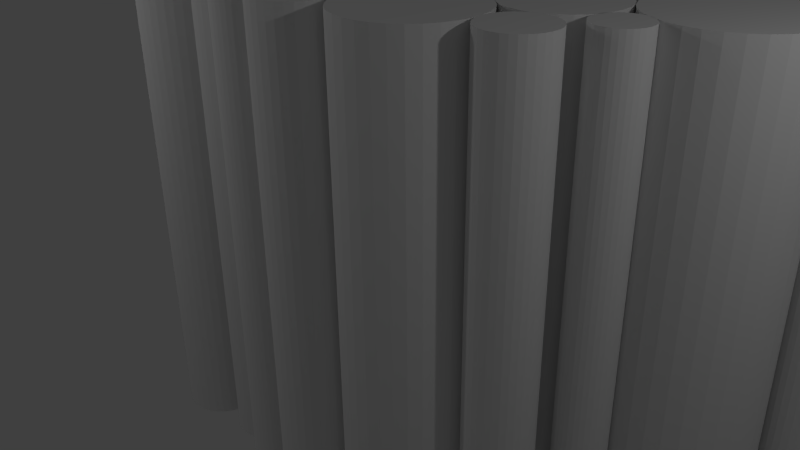 # Source: Tree_Logs.blend  (saved by Blender 2.76.0; exported with 4.5.12 LTS)
import bpy
from mathutils import Matrix  # noqa: F401  (used for matrix-valued properties, if any)

bpy.ops.wm.read_factory_settings(use_empty=True)
scene = bpy.context.scene
scene.name = 'Scene'

# ---- collections
col_collection_1 = bpy.data.collections.new('Collection 1'); scene.collection.children.link(col_collection_1)

# ---- materials (node trees are filled in below, after node groups)
mat_material_001 = bpy.data.materials.new('Material.001')
mat_material_001.alpha_threshold = 0.0
mat_material_001.use_transparent_shadow = False
mat_material_001.roughness = 0.5

# ---- material node trees

# ---- world
world_world = bpy.data.worlds.new('World'); scene.world = world_world
world_world.color = (0.05088, 0.05088, 0.05088)
world_world.use_sun_shadow = False
world_world.sun_shadow_jitter_overblur = 0.0
world_world.cycles.sampling_method = 'MANUAL'
world_world.cycles.sample_map_resolution = 256

# ---- cameras
cam_camera = bpy.data.cameras.new('Camera')
cam_camera.clip_end = 100.0
cam_camera.lens = 35.0
cam_camera.sensor_width = 32.0
cam_camera.sensor_height = 18.0
cam_camera.ortho_scale = 7.314
cam_camera.dof.focus_distance = 0.0
cam_camera.dof.aperture_fstop = 128.0

# ---- lights
light_lamp = bpy.data.lights.new('Lamp', 'POINT')
light_lamp.transmission_factor = 0.0
light_lamp.cutoff_distance = 30.0
light_lamp.energy = 100.0
light_lamp.shadow_buffer_clip_start = 1.001
light_lamp.shadow_soft_size = 0.1
light_lamp.shadow_maximum_resolution = 0.006
light_lamp.use_absolute_resolution = True
light_lamp.cycles.use_multiple_importance_sampling = False

# ---- meshes
me_cylinder_028 = bpy.data.meshes.new('Cylinder.028')
me_cylinder_028.from_pydata([(0.0, 1.0, -1.0), (0.0, 1.0, 1.0), (0.1951, 0.9808, -1.0), (0.1951, 0.9808, 1.0), (0.3827, 0.9239, -1.0), (0.3827, 0.9239, 1.0), (0.5556, 0.8315, -1.0), (0.5556, 0.8315, 1.0), (0.7071, 0.7071, -1.0), (0.7071, 0.7071, 1.0), (0.8315, 0.5556, -1.0), (0.8315, 0.5556, 1.0), (0.9239, 0.3827, -1.0), (0.9239, 0.3827, 1.0), (0.9808, 0.1951, -1.0), (0.9808, 0.1951, 1.0), (1.0, 7.55e-08, -1.0), (1.0, 7.55e-08, 1.0), (0.9808, -0.1951, -1.0), (0.9808, -0.1951, 1.0), (0.9239, -0.3827, -1.0), (0.9239, -0.3827, 1.0), (0.8315, -0.5556, -1.0), (0.8315, -0.5556, 1.0), (0.7071, -0.7071, -1.0), (0.7071, -0.7071, 1.0), (0.5556, -0.8315, -1.0), (0.5556, -0.8315, 1.0), (0.3827, -0.9239, -1.0), (0.3827, -0.9239, 1.0), (0.1951, -0.9808, -1.0), (0.1951, -0.9808, 1.0), (-3.258e-07, -1.0, -1.0), (-3.258e-07, -1.0, 1.0), (-0.1951, -0.9808, -1.0), (-0.1951, -0.9808, 1.0), (-0.3827, -0.9239, -1.0), (-0.3827, -0.9239, 1.0), (-0.5556, -0.8315, -1.0), (-0.5556, -0.8315, 1.0), (-0.7071, -0.7071, -1.0), (-0.7071, -0.7071, 1.0), (-0.8315, -0.5556, -1.0), (-0.8315, -0.5556, 1.0), (-0.9239, -0.3827, -1.0), (-0.9239, -0.3827, 1.0), (-0.9808, -0.1951, -1.0), (-0.9808, -0.1951, 1.0), (-1.0, 9.656e-07, -1.0), (-1.0, 9.656e-07, 1.0), (-0.9808, 0.1951, -1.0), (-0.9808, 0.1951, 1.0), (-0.9239, 0.3827, -1.0), (-0.9239, 0.3827, 1.0), (-0.8315, 0.5556, -1.0), (-0.8315, 0.5556, 1.0), (-0.7071, 0.7071, -1.0), (-0.7071, 0.7071, 1.0), (-0.5556, 0.8315, -1.0), (-0.5556, 0.8315, 1.0), (-0.3827, 0.9239, -1.0), (-0.3827, 0.9239, 1.0), (-0.1951, 0.9808, -1.0), (-0.1951, 0.9808, 1.0)], [], [(0, 1, 3, 2), (2, 3, 5, 4), (4, 5, 7, 6), (6, 7, 9, 8), (8, 9, 11, 10), (10, 11, 13, 12), (12, 13, 15, 14), (14, 15, 17, 16), (16, 17, 19, 18), (18, 19, 21, 20), (20, 21, 23, 22), (22, 23, 25, 24), (24, 25, 27, 26), (26, 27, 29, 28), (28, 29, 31, 30), (30, 31, 33, 32), (32, 33, 35, 34), (34, 35, 37, 36), (36, 37, 39, 38), (38, 39, 41, 40), (40, 41, 43, 42), (42, 43, 45, 44), (44, 45, 47, 46), (46, 47, 49, 48), (48, 49, 51, 50), (50, 51, 53, 52), (52, 53, 55, 54), (54, 55, 57, 56), (56, 57, 59, 58), (58, 59, 61, 60), (3, 1, 63, 61, 59, 57, 55, 53, 51, 49, 47, 45, 43, 41, 39, 37, 35, 33, 31, 29, 27, 25, 23, 21, 19, 17, 15, 13, 11, 9, 7, 5), (62, 63, 1, 0), (60, 61, 63, 62), (0, 2, 4, 6, 8, 10, 12, 14, 16, 18, 20, 22, 24, 26, 28, 30, 32, 34, 36, 38, 40, 42, 44, 46, 48, 50, 52, 54, 56, 58, 60, 62)])
_uv = me_cylinder_028.uv_layers.new(name='UVMap')
_uv.uv.foreach_set('vector', [8.309e-05, 0.9999, 8.571e-05, 9.936e-05, 0.02166, 9.942e-05, 0.02165, 0.9999, 0.02165, 0.9999, 0.02166, 9.942e-05, 0.04323, 9.948e-05, 0.04322, 0.9999, 0.04322, 0.9999, 0.04323, 9.948e-05, 0.0648, 9.957e-05, 0.06479, 0.9999, 0.06479, 0.9999, 0.0648, 9.957e-05, 0.08637, 9.957e-05, 0.08637, 0.9999, 0.08637, 0.9999, 0.08637, 9.957e-05, 0.1079, 9.957e-05, 0.1079, 0.9999, 0.1079, 0.9999, 0.1079, 9.957e-05, 0.1295, 9.942e-05, 0.1295, 0.9999, 0.1295, 0.9999, 0.1295, 9.942e-05, 0.1511, 9.912e-05, 0.1511, 0.9999, 0.1511, 0.9999, 0.1511, 9.912e-05, 0.1726, 9.921e-05, 0.1726, 0.9999, 0.1726, 0.9999, 0.1726, 9.921e-05, 0.1942, 9.868e-05, 0.1942, 0.9999, 0.1942, 0.9999, 0.1942, 9.868e-05, 0.2158, 9.841e-05, 0.2158, 0.9999, 0.2158, 0.9999, 0.2158, 9.841e-05, 0.2374, 9.826e-05, 0.2374, 0.9999, 0.2374, 0.9999, 0.2374, 9.826e-05, 0.2589, 9.772e-05, 0.2589, 0.9999, 0.2589, 0.9999, 0.2589, 9.772e-05, 0.2805, 9.736e-05, 0.2805, 0.9999, 0.2805, 0.9999, 0.2805, 9.736e-05, 0.3021, 9.686e-05, 0.3021, 0.9999, 0.3021, 0.9999, 0.3021, 9.686e-05, 0.3236, 9.665e-05, 0.3236, 0.9999, 0.3236, 0.9999, 0.3236, 9.665e-05, 0.3452, 9.605e-05, 0.3452, 0.9999, 0.3452, 0.9999, 0.3452, 9.605e-05, 0.3668, 9.546e-05, 0.3668, 0.9999, 0.3668, 0.9999, 0.3668, 9.546e-05, 0.3884, 9.501e-05, 0.3884, 0.9999, 0.3884, 0.9999, 0.3884, 9.501e-05, 0.4099, 9.444e-05, 0.4099, 0.9999, 0.4099, 0.9999, 0.4099, 9.444e-05, 0.4315, 9.364e-05, 0.4315, 0.9999, 0.4315, 0.9999, 0.4315, 9.364e-05, 0.4531, 9.283e-05, 0.4531, 0.9999, 0.4531, 0.9999, 0.4531, 9.283e-05, 0.4746, 9.224e-05, 0.4746, 0.9999, 0.4746, 0.9999, 0.4746, 9.224e-05, 0.4962, 9.164e-05, 0.4962, 0.9999, 0.4962, 0.9999, 0.4962, 9.164e-05, 0.5178, 9.063e-05, 0.5178, 0.9999, 0.5178, 0.9999, 0.5178, 9.063e-05, 0.5393, 8.973e-05, 0.5393, 0.9999, 0.5393, 0.9999, 0.5393, 8.973e-05, 0.5609, 8.902e-05, 0.5609, 0.9999, 0.5609, 0.9999, 0.5609, 8.902e-05, 0.5825, 8.813e-05, 0.5825, 0.9999, 0.5825, 0.9999, 0.5825, 8.813e-05, 0.6041, 8.717e-05, 0.6041, 0.9999, 0.6041, 0.9999, 0.6041, 8.717e-05, 0.6256, 8.622e-05, 0.6256, 0.9999, 0.6256, 0.9999, 0.6256, 8.622e-05, 0.6472, 8.512e-05, 0.6472, 0.9999, 0.9705, 0.3754, 0.9579, 0.3943, 0.9418, 0.4105, 0.9228, 0.4231, 0.9017, 0.4318, 0.8794, 0.4363, 0.8566, 0.4363, 0.8343, 0.4318, 0.8132, 0.4231, 0.7942, 0.4105, 0.7781, 0.3943, 0.7655, 0.3754, 0.7567, 0.3543, 0.7523, 0.332, 0.7523, 0.3092, 0.7567, 0.2868, 0.7655, 0.2658, 0.7781, 0.2468, 0.7942, 0.2307, 0.8132, 0.2181, 0.8343, 0.2093, 0.8566, 0.2049, 0.8794, 0.2049, 0.9017, 0.2093, 0.9228, 0.2181, 0.9418, 0.2307, 0.9579, 0.2468, 0.9705, 0.2658, 0.9793, 0.2868, 0.9837, 0.3092, 0.9837, 0.332, 0.9793, 0.3543, 0.6688, 0.9999, 0.6688, 8.416e-05, 0.6903, 8.309e-05, 0.6903, 0.9999, 0.6472, 0.9999, 0.6472, 8.512e-05, 0.6688, 8.416e-05, 0.6688, 0.9999, 0.7516, 0.3089, 0.7561, 0.2864, 0.7648, 0.2653, 0.7775, 0.2463, 0.7937, 0.2301, 0.8127, 0.2174, 0.8339, 0.2087, 0.8563, 0.2042, 0.8792, 0.2042, 0.9016, 0.2087, 0.9227, 0.2174, 0.9417, 0.2301, 0.9579, 0.2463, 0.9706, 0.2653, 0.9794, 0.2864, 0.9838, 0.3089, 0.9838, 0.3317, 0.9794, 0.3542, 0.9706, 0.3753, 0.9579, 0.3943, 0.9417, 0.4105, 0.9227, 0.4232, 0.9016, 0.4319, 0.8792, 0.4364, 0.8563, 0.4364, 0.8339, 0.4319, 0.8127, 0.4232, 0.7937, 0.4105, 0.7775, 0.3943, 0.7648, 0.3753, 0.7561, 0.3542, 0.7516, 0.3317])
me_cylinder_028.materials.append(mat_material_001)
me_cylinder_028.use_remesh_preserve_volume = False
me_cylinder_028.use_remesh_preserve_attributes = False
me_cylinder_028.use_mirror_vertex_groups = False
me_cylinder_028.update()

# ---- objects
ob_lamp_003 = bpy.data.objects.new('Lamp.003', light_lamp)
ob_lamp_002 = bpy.data.objects.new('Lamp.002', light_lamp)
ob_lamp_001 = bpy.data.objects.new('Lamp.001', light_lamp)
ob_cylinder_049 = bpy.data.objects.new('Cylinder.049', me_cylinder_028)
ob_cylinder_048 = bpy.data.objects.new('Cylinder.048', me_cylinder_028)
ob_cylinder_047 = bpy.data.objects.new('Cylinder.047', me_cylinder_028)
ob_cylinder_046 = bpy.data.objects.new('Cylinder.046', me_cylinder_028)
ob_cylinder_045 = bpy.data.objects.new('Cylinder.045', me_cylinder_028)
ob_cylinder_044 = bpy.data.objects.new('Cylinder.044', me_cylinder_028)
ob_cylinder_043 = bpy.data.objects.new('Cylinder.043', me_cylinder_028)
ob_cylinder_042 = bpy.data.objects.new('Cylinder.042', me_cylinder_028)
ob_cylinder_041 = bpy.data.objects.new('Cylinder.041', me_cylinder_028)
ob_cylinder_040 = bpy.data.objects.new('Cylinder.040', me_cylinder_028)
ob_cylinder_039 = bpy.data.objects.new('Cylinder.039', me_cylinder_028)
ob_cylinder_038 = bpy.data.objects.new('Cylinder.038', me_cylinder_028)
ob_cylinder_037 = bpy.data.objects.new('Cylinder.037', me_cylinder_028)
ob_cylinder_036 = bpy.data.objects.new('Cylinder.036', me_cylinder_028)
ob_cylinder_035 = bpy.data.objects.new('Cylinder.035', me_cylinder_028)
ob_cylinder_034 = bpy.data.objects.new('Cylinder.034', me_cylinder_028)
ob_cylinder_033 = bpy.data.objects.new('Cylinder.033', me_cylinder_028)
ob_cylinder_032 = bpy.data.objects.new('Cylinder.032', me_cylinder_028)
ob_cylinder_031 = bpy.data.objects.new('Cylinder.031', me_cylinder_028)
ob_cylinder_030 = bpy.data.objects.new('Cylinder.030', me_cylinder_028)
ob_cylinder_029 = bpy.data.objects.new('Cylinder.029', me_cylinder_028)
ob_cylinder_028 = bpy.data.objects.new('Cylinder.028', me_cylinder_028)
ob_cylinder_027 = bpy.data.objects.new('Cylinder.027', me_cylinder_028)
ob_cylinder_026 = bpy.data.objects.new('Cylinder.026', me_cylinder_028)
ob_cylinder_025 = bpy.data.objects.new('Cylinder.025', me_cylinder_028)
ob_cylinder_024 = bpy.data.objects.new('Cylinder.024', me_cylinder_028)
ob_cylinder_023 = bpy.data.objects.new('Cylinder.023', me_cylinder_028)
ob_cylinder_022 = bpy.data.objects.new('Cylinder.022', me_cylinder_028)
ob_cylinder_021 = bpy.data.objects.new('Cylinder.021', me_cylinder_028)
ob_cylinder_020 = bpy.data.objects.new('Cylinder.020', me_cylinder_028)
ob_cylinder_019 = bpy.data.objects.new('Cylinder.019', me_cylinder_028)
ob_cylinder_018 = bpy.data.objects.new('Cylinder.018', me_cylinder_028)
ob_cylinder_017 = bpy.data.objects.new('Cylinder.017', me_cylinder_028)
ob_cylinder_016 = bpy.data.objects.new('Cylinder.016', me_cylinder_028)
ob_cylinder_015 = bpy.data.objects.new('Cylinder.015', me_cylinder_028)
ob_cylinder_014 = bpy.data.objects.new('Cylinder.014', me_cylinder_028)
ob_cylinder_013 = bpy.data.objects.new('Cylinder.013', me_cylinder_028)
ob_cylinder_012 = bpy.data.objects.new('Cylinder.012', me_cylinder_028)
ob_cylinder_011 = bpy.data.objects.new('Cylinder.011', me_cylinder_028)
ob_cylinder_010 = bpy.data.objects.new('Cylinder.010', me_cylinder_028)
ob_cylinder_009 = bpy.data.objects.new('Cylinder.009', me_cylinder_028)
ob_cylinder_008 = bpy.data.objects.new('Cylinder.008', me_cylinder_028)
ob_cylinder_007 = bpy.data.objects.new('Cylinder.007', me_cylinder_028)
ob_cylinder_006 = bpy.data.objects.new('Cylinder.006', me_cylinder_028)
ob_cylinder_005 = bpy.data.objects.new('Cylinder.005', me_cylinder_028)
ob_cylinder_004 = bpy.data.objects.new('Cylinder.004', me_cylinder_028)
ob_cylinder_003 = bpy.data.objects.new('Cylinder.003', me_cylinder_028)
ob_cylinder_002 = bpy.data.objects.new('Cylinder.002', me_cylinder_028)
ob_cylinder_001 = bpy.data.objects.new('Cylinder.001', me_cylinder_028)
ob_cylinder = bpy.data.objects.new('Cylinder', me_cylinder_028)
ob_lamp = bpy.data.objects.new('Lamp', light_lamp)
ob_camera = bpy.data.objects.new('Camera', cam_camera)

# ---- transforms, parenting, visibility, modifiers, constraints
ob_lamp_003.location = (-11.93, 1.71, 5.168)
ob_lamp_003.rotation_euler = (0.6503, 0.05522, 1.866)
ob_lamp_003.lock_rotations_4d = False
ob_lamp_003.empty_display_type = 'ARROWS'
ob_lamp_003.color = (0.0, 0.0, 0.0, 0.0)
ob_lamp_003.lineart.crease_threshold = 0.0
ob_lamp_002.location = (0.9205, 14.07, 5.399)
ob_lamp_002.rotation_euler = (0.6503, 0.05522, 1.866)
ob_lamp_002.lock_rotations_4d = False
ob_lamp_002.empty_display_type = 'ARROWS'
ob_lamp_002.color = (0.0, 0.0, 0.0, 0.0)
ob_lamp_002.lineart.crease_threshold = 0.0
ob_lamp_001.location = (-3.754, -5.729, 5.168)
ob_lamp_001.rotation_euler = (0.6503, 0.05522, 1.866)
ob_lamp_001.lock_rotations_4d = False
ob_lamp_001.empty_display_type = 'ARROWS'
ob_lamp_001.color = (0.0, 0.0, 0.0, 0.0)
ob_lamp_001.lineart.crease_threshold = 0.0
ob_cylinder_049.location = (-5.706, 6.041, -1.057e-07)
ob_cylinder_049.rotation_euler = (0.0, 0.0, 6.769)
ob_cylinder_049.scale = (0.4317, 0.4317, 3.371)
ob_cylinder_049.lineart.crease_threshold = 0.0
ob_cylinder_048.location = (-5.866, 4.006, -8.26e-08)
ob_cylinder_048.rotation_euler = (0.0, 0.0, 6.769)
ob_cylinder_048.scale = (0.2892, 0.2892, 3.371)
ob_cylinder_048.lineart.crease_threshold = 0.0
ob_cylinder_047.location = (6.322, 3.302, -1.314e-07)
ob_cylinder_047.rotation_euler = (0.0, 0.0, 3.046)
ob_cylinder_047.scale = (-0.4739, -0.4739, 3.371)
ob_cylinder_047.lineart.crease_threshold = 0.0
ob_cylinder_046.location = (5.569, 2.192, -1.391e-07)
ob_cylinder_046.rotation_euler = (0.0, -0.0, 3.27)
ob_cylinder_046.scale = (-0.4241, -0.4241, 3.371)
ob_cylinder_046.lineart.crease_threshold = 0.0
ob_cylinder_045.location = (3.315, -0.442, -1.396e-07)
ob_cylinder_045.rotation_euler = (0.0, -0.0, 1.289)
ob_cylinder_045.scale = (-0.4241, -0.4241, 3.371)
ob_cylinder_045.lineart.crease_threshold = 0.0
ob_cylinder_044.location = (3.93, 0.2593, -1.396e-07)
ob_cylinder_044.rotation_euler = (0.0, -0.0, 2.478)
ob_cylinder_044.scale = (-0.3163, -0.3163, 3.371)
ob_cylinder_044.lineart.crease_threshold = 0.0
ob_cylinder_043.location = (-4.639, 4.797, -7.339e-08)
ob_cylinder_043.rotation_euler = (0.0, -0.0, 2.567)
ob_cylinder_043.scale = (0.28, 0.28, 3.371)
ob_cylinder_043.lineart.crease_threshold = 0.0
ob_cylinder_042.location = (6.517, 5.21, -9.707e-08)
ob_cylinder_042.rotation_euler = (0.0, -0.0, 0.8039)
ob_cylinder_042.scale = (0.3988, 0.3988, 3.371)
ob_cylinder_042.lineart.crease_threshold = 0.0
ob_cylinder_041.location = (6.234, 4.13, -9.707e-08)
ob_cylinder_041.rotation_euler = (0.0, -0.0, 0.8039)
ob_cylinder_041.scale = (0.3553, 0.3553, 3.371)
ob_cylinder_041.lineart.crease_threshold = 0.0
ob_cylinder_040.location = (-5.814, 3.292, -7.689e-08)
ob_cylinder_040.rotation_euler = (0.0, -0.0, 3.612)
ob_cylinder_040.scale = (0.4171, 0.4171, 3.371)
ob_cylinder_040.lineart.crease_threshold = 0.0
ob_cylinder_039.location = (-3.118, -0.2108, -1.189e-07)
ob_cylinder_039.rotation_euler = (0.0, -0.0, 3.482)
ob_cylinder_039.scale = (-0.274, -0.274, 3.371)
ob_cylinder_039.lineart.crease_threshold = 0.0
ob_cylinder_038.location = (-3.771, 0.248, -1.189e-07)
ob_cylinder_038.rotation_euler = (0.0, -0.0, 3.482)
ob_cylinder_038.scale = (-0.5244, -0.5244, 3.371)
ob_cylinder_038.lineart.crease_threshold = 0.0
ob_cylinder_037.location = (-5.365, 2.238, -8.831e-08)
ob_cylinder_037.rotation_euler = (0.0, -0.0, 3.482)
ob_cylinder_037.scale = (0.7377, 0.7377, 3.371)
ob_cylinder_037.lineart.crease_threshold = 0.0
ob_cylinder_036.location = (-5.626, 4.948, -7.348e-08)
ob_cylinder_036.rotation_euler = (0.0, -0.0, 2.567)
ob_cylinder_036.scale = (0.6797, 0.6797, 3.371)
ob_cylinder_036.lineart.crease_threshold = 0.0
ob_cylinder_035.location = (5.843, 5.655, -9.824e-08)
ob_cylinder_035.rotation_euler = (0.0, -0.0, 0.8039)
ob_cylinder_035.scale = (-0.4152, -0.4152, 3.371)
ob_cylinder_035.lineart.crease_threshold = 0.0
ob_cylinder_034.location = (5.621, 2.931, -9.824e-08)
ob_cylinder_034.rotation_euler = (0.0, -0.0, 0.8039)
ob_cylinder_034.scale = (-0.3163, -0.3163, 3.371)
ob_cylinder_034.lineart.crease_threshold = 0.0
ob_cylinder_033.location = (5.759, 4.786, -1e-07)
ob_cylinder_033.rotation_euler = (0.0, -0.0, 0.8039)
ob_cylinder_033.scale = (-0.4616, -0.4616, 3.371)
ob_cylinder_033.lineart.crease_threshold = 0.0
ob_cylinder_032.location = (5.328, 3.809, -1.069e-07)
ob_cylinder_032.rotation_euler = (0.0, -0.0, 0.8039)
ob_cylinder_032.scale = (0.6072, 0.6072, 3.371)
ob_cylinder_032.lineart.crease_threshold = 0.0
ob_cylinder_031.location = (4.823, 2.785, -1.002e-07)
ob_cylinder_031.rotation_euler = (0.0, 0.0, -0.8035)
ob_cylinder_031.scale = (0.5009, 0.5009, 3.371)
ob_cylinder_031.lineart.crease_threshold = 0.0
ob_cylinder_030.location = (4.458, 1.388, -7.581e-08)
ob_cylinder_030.rotation_euler = (0.0, 0.0, 5.253)
ob_cylinder_030.scale = (0.9432, 0.9432, 3.371)
ob_cylinder_030.lineart.crease_threshold = 0.0
ob_cylinder_029.location = (-4.798, 3.798, -8.211e-08)
ob_cylinder_029.rotation_euler = (0.0, -0.0, 4.095)
ob_cylinder_029.scale = (0.7257, 0.7257, 3.371)
ob_cylinder_029.lineart.crease_threshold = 0.0
ob_cylinder_028.location = (-4.198, 2.698, -7.581e-08)
ob_cylinder_028.rotation_euler = (0.0, -0.0, 2.567)
ob_cylinder_028.scale = (0.518, 0.518, 3.371)
ob_cylinder_028.lineart.crease_threshold = 0.0
ob_cylinder_027.location = (-4.255, 1.372, -7.9e-08)
ob_cylinder_027.rotation_euler = (0.0, -0.0, 2.051)
ob_cylinder_027.scale = (0.7011, 0.7011, 3.371)
ob_cylinder_027.lineart.crease_threshold = 0.0
ob_cylinder_026.location = (-4.414, 5.93, -7.792e-08)
ob_cylinder_026.rotation_euler = (0.0, -0.0, 2.051)
ob_cylinder_026.scale = (0.8766, 0.8766, 3.371)
ob_cylinder_026.lineart.crease_threshold = 0.0
ob_cylinder_025.location = (4.564, 5.412, -1.36e-07)
ob_cylinder_025.rotation_euler = (0.0, -0.0, 2.051)
ob_cylinder_025.scale = (0.8766, 0.8766, 3.371)
ob_cylinder_025.lineart.crease_threshold = 0.0
ob_cylinder_024.location = (-3.744, 4.626, -7.28e-08)
ob_cylinder_024.rotation_euler = (0.0, -0.0, 0.1243)
ob_cylinder_024.scale = (0.6052, 0.6052, 3.371)
ob_cylinder_024.lineart.crease_threshold = 0.0
ob_cylinder_023.location = (4.122, 3.983, -6.981e-08)
ob_cylinder_023.rotation_euler = (0.0, -0.0, 0.1243)
ob_cylinder_023.scale = (0.6052, 0.6052, 3.371)
ob_cylinder_023.lineart.crease_threshold = 0.0
ob_cylinder_022.location = (2.399, 2.65, -4.844e-08)
ob_cylinder_022.rotation_euler = (0.0, 0.0, -0.8035)
ob_cylinder_022.scale = (0.4149, 0.4149, 3.371)
ob_cylinder_022.lineart.crease_threshold = 0.0
ob_cylinder_021.location = (-3.065, 3.415, 0.01294)
ob_cylinder_021.rotation_euler = (0.0, -0.0, 0.7194)
ob_cylinder_021.scale = (0.814, 0.814, 3.371)
ob_cylinder_021.lineart.crease_threshold = 0.0
ob_cylinder_020.location = (-3.327, 2.163, 0.01294)
ob_cylinder_020.rotation_euler = (0.0, -0.0, 0.7194)
ob_cylinder_020.scale = (0.5103, 0.5103, 3.371)
ob_cylinder_020.lineart.crease_threshold = 0.0
ob_cylinder_019.location = (3.549, 2.772, -5.96e-08)
ob_cylinder_019.rotation_euler = (0.0, -0.0, 0.7194)
ob_cylinder_019.scale = (0.7301, 0.7301, 3.371)
ob_cylinder_019.lineart.crease_threshold = 0.0
ob_cylinder_018.location = (2.746, 1.76, -5.96e-08)
ob_cylinder_018.rotation_euler = (0.0, -0.0, 0.7194)
ob_cylinder_018.scale = (0.5449, 0.5449, 3.371)
ob_cylinder_018.lineart.crease_threshold = 0.0
ob_cylinder_017.location = (-2.129, 2.263, -6.706e-08)
ob_cylinder_017.rotation_euler = (0.0, -0.0, -3.549)
ob_cylinder_017.scale = (0.6903, 0.6903, 3.371)
ob_cylinder_017.lineart.crease_threshold = 0.0
ob_cylinder_016.location = (-2.539, 0.04441, -6.706e-08)
ob_cylinder_016.rotation_euler = (0.0, -0.0, 1.471)
ob_cylinder_016.scale = (0.3664, 0.3664, 3.371)
ob_cylinder_016.lineart.crease_threshold = 0.0
ob_cylinder_015.location = (-2.888, 1.066, 0.0)
ob_cylinder_015.rotation_euler = (0.0, -0.0, -2.276)
ob_cylinder_015.scale = (0.6903, 0.6903, 3.371)
ob_cylinder_015.lineart.crease_threshold = 0.0
ob_cylinder_014.location = (3.009, 0.6301, 0.0)
ob_cylinder_014.rotation_euler = (0.0, 0.0, -0.9873)
ob_cylinder_014.scale = (0.6903, 0.6903, 3.371)
ob_cylinder_014.lineart.crease_threshold = 0.0
ob_cylinder_013.location = (0.21, 2.113, -2.887e-08)
ob_cylinder_013.rotation_euler = (0.0, -0.0, -2.904)
ob_cylinder_013.scale = (0.6173, 0.6173, 3.371)
ob_cylinder_013.lineart.crease_threshold = 0.0
ob_cylinder_012.location = (1.504, 1.977, -2.98e-08)
ob_cylinder_012.rotation_euler = (0.0, 0.0, -2.477)
ob_cylinder_012.scale = (0.6903, 0.6903, 3.371)
ob_cylinder_012.lineart.crease_threshold = 0.0
ob_cylinder_011.location = (-0.9716, 1.848, -6.706e-08)
ob_cylinder_011.rotation_euler = (0.0, -0.0, -3.549)
ob_cylinder_011.scale = (0.5289, 0.5289, 3.371)
ob_cylinder_011.lineart.crease_threshold = 0.0
ob_cylinder_010.location = (1.814, 0.8057, -7.451e-09)
ob_cylinder_010.rotation_euler = (0.0, -0.0, -1.405)
ob_cylinder_010.scale = (0.5516, 0.5516, 3.371)
ob_cylinder_010.lineart.crease_threshold = 0.0
ob_cylinder_009.location = (2.059, -0.5712, -5.96e-08)
ob_cylinder_009.rotation_euler = (0.0, -0.0, -1.017)
ob_cylinder_009.scale = (0.8429, 0.8429, 3.371)
ob_cylinder_009.lineart.crease_threshold = 0.0
ob_cylinder_008.location = (0.7517, -0.9829, 7.451e-09)
ob_cylinder_008.rotation_euler = (0.0, -0.0, 0.7194)
ob_cylinder_008.scale = (0.5404, 0.5404, 3.371)
ob_cylinder_008.lineart.crease_threshold = 0.0
ob_cylinder_007.location = (-0.1975, -1.04, 0.0)
ob_cylinder_007.rotation_euler = (0.0, -0.0, 0.7194)
ob_cylinder_007.scale = (0.3594, 0.3594, 3.371)
ob_cylinder_007.lineart.crease_threshold = 0.0
ob_cylinder_006.location = (0.7436, 1.002, -5.96e-08)
ob_cylinder_006.rotation_euler = (0.0, -0.0, 0.7194)
ob_cylinder_006.scale = (0.5449, 0.5449, 3.371)
ob_cylinder_006.lineart.crease_threshold = 0.0
ob_cylinder_005.location = (-2.024, -0.7487, -5.96e-08)
ob_cylinder_005.rotation_euler = (0.0, -0.0, 1.471)
ob_cylinder_005.scale = (0.5705, 0.5705, 3.371)
ob_cylinder_005.lineart.crease_threshold = 0.0
ob_cylinder_004.location = (-0.9601, -0.6731, -6.706e-08)
ob_cylinder_004.rotation_euler = (0.0, -0.0, -3.549)
ob_cylinder_004.scale = (0.4753, 0.4753, 3.371)
ob_cylinder_004.lineart.crease_threshold = 0.0
ob_cylinder_003.location = (-1.44, 0.5535, -5.96e-08)
ob_cylinder_003.scale = (0.8429, 0.8429, 3.371)
ob_cylinder_003.lineart.crease_threshold = 0.0
ob_cylinder_002.location = (-0.2582, 1.154, -5.96e-08)
ob_cylinder_002.rotation_euler = (0.0, -0.0, 0.7194)
ob_cylinder_002.scale = (0.4724, 0.4724, 3.371)
ob_cylinder_002.lineart.crease_threshold = 0.0
ob_cylinder_001.location = (1.066, 0.1291, 7.192e-10)
ob_cylinder_001.rotation_euler = (0.0, -0.0, -1.405)
ob_cylinder_001.scale = (0.3808, 0.3808, 3.371)
ob_cylinder_001.lineart.crease_threshold = 0.0
ob_cylinder.location = (0.0, 0.0, 0.0)
ob_cylinder.rotation_euler = (0.0, -0.0, -2.904)
ob_cylinder.scale = (0.6903, 0.6903, 3.371)
ob_cylinder.lineart.crease_threshold = 0.0
ob_lamp.location = (8.514, -0.1216, 5.168)
ob_lamp.rotation_euler = (0.6503, 0.05522, 1.866)
ob_lamp.lock_rotations_4d = False
ob_lamp.empty_display_type = 'ARROWS'
ob_lamp.color = (0.0, 0.0, 0.0, 0.0)
ob_lamp.lineart.crease_threshold = 0.0
ob_camera.location = (8.25, -6.508, 5.231)
ob_camera.rotation_euler = (1.109, 0.01082, 0.8149)
ob_camera.lock_rotations_4d = False
ob_camera.empty_display_type = 'ARROWS'
ob_camera.color = (0.0, 0.0, 0.0, 0.0)
ob_camera.display_type = 'WIRE'
ob_camera.lineart.crease_threshold = 0.0

# ---- collection membership
col_collection_1.objects.link(ob_lamp_003)
col_collection_1.objects.link(ob_lamp_002)
col_collection_1.objects.link(ob_lamp_001)
col_collection_1.objects.link(ob_cylinder_049)
col_collection_1.objects.link(ob_cylinder_048)
col_collection_1.objects.link(ob_cylinder_047)
col_collection_1.objects.link(ob_cylinder_046)
col_collection_1.objects.link(ob_cylinder_045)
col_collection_1.objects.link(ob_cylinder_044)
col_collection_1.objects.link(ob_cylinder_043)
col_collection_1.objects.link(ob_cylinder_042)
col_collection_1.objects.link(ob_cylinder_041)
col_collection_1.objects.link(ob_cylinder_040)
col_collection_1.objects.link(ob_cylinder_039)
col_collection_1.objects.link(ob_cylinder_038)
col_collection_1.objects.link(ob_cylinder_037)
col_collection_1.objects.link(ob_cylinder_036)
col_collection_1.objects.link(ob_cylinder_035)
col_collection_1.objects.link(ob_cylinder_034)
col_collection_1.objects.link(ob_cylinder_033)
col_collection_1.objects.link(ob_cylinder_032)
col_collection_1.objects.link(ob_cylinder_031)
col_collection_1.objects.link(ob_cylinder_030)
col_collection_1.objects.link(ob_cylinder_029)
col_collection_1.objects.link(ob_cylinder_028)
col_collection_1.objects.link(ob_cylinder_027)
col_collection_1.objects.link(ob_cylinder_026)
col_collection_1.objects.link(ob_cylinder_025)
col_collection_1.objects.link(ob_cylinder_024)
col_collection_1.objects.link(ob_cylinder_023)
col_collection_1.objects.link(ob_cylinder_022)
col_collection_1.objects.link(ob_cylinder_021)
col_collection_1.objects.link(ob_cylinder_020)
col_collection_1.objects.link(ob_cylinder_019)
col_collection_1.objects.link(ob_cylinder_018)
col_collection_1.objects.link(ob_cylinder_017)
col_collection_1.objects.link(ob_cylinder_016)
col_collection_1.objects.link(ob_cylinder_015)
col_collection_1.objects.link(ob_cylinder_014)
col_collection_1.objects.link(ob_cylinder_013)
col_collection_1.objects.link(ob_cylinder_012)
col_collection_1.objects.link(ob_cylinder_011)
col_collection_1.objects.link(ob_cylinder_010)
col_collection_1.objects.link(ob_cylinder_009)
col_collection_1.objects.link(ob_cylinder_008)
col_collection_1.objects.link(ob_cylinder_007)
col_collection_1.objects.link(ob_cylinder_006)
col_collection_1.objects.link(ob_cylinder_005)
col_collection_1.objects.link(ob_cylinder_004)
col_collection_1.objects.link(ob_cylinder_003)
col_collection_1.objects.link(ob_cylinder_002)
col_collection_1.objects.link(ob_cylinder_001)
col_collection_1.objects.link(ob_cylinder)
col_collection_1.objects.link(ob_lamp)
col_collection_1.objects.link(ob_camera)

# ---- scene / render settings (as saved in the file)
scene.camera = ob_camera
scene.frame_start = 1; scene.frame_end = 250; scene.frame_set(1)
scene.render.engine = 'BLENDER_EEVEE_NEXT'
scene.render.resolution_percentage = 50
scene.render.dither_intensity = 0.0
scene.cycles.use_denoising = False
scene.cycles.samples = 10
scene.cycles.sampling_pattern = 'TABULATED_SOBOL'
scene.cycles.light_sampling_threshold = 0.0
scene.cycles.use_adaptive_sampling = False
scene.cycles.use_light_tree = False
scene.cycles.blur_glossy = 0.0
scene.cycles.pixel_filter_type = 'GAUSSIAN'
scene.cycles.sample_clamp_indirect = 0.0
scene.view_settings.view_transform = 'Standard'
bpy.context.view_layer.update()
